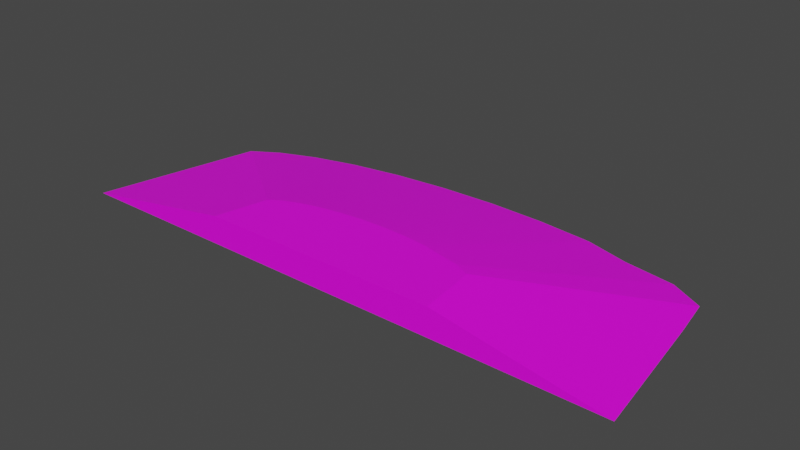# Source: terrain_gentle_hill_134.blend  (saved by Blender 3.0.42; exported with 4.5.12 LTS)
import bpy
from mathutils import Matrix  # noqa: F401  (used for matrix-valued properties, if any)

bpy.ops.wm.read_factory_settings(use_empty=True)
scene = bpy.context.scene
scene.name = 'Scene'

# ---- collections
col_collection = bpy.data.collections.new('Collection'); scene.collection.children.link(col_collection)

# ---- images (referenced by path relative to the original .blend; pixels are not part of the script)
import os
ASSET_DIR = os.environ.get("B2B_ASSET_DIR", "")  # directory of the original .blend (textures are referenced by path, not embedded)
HERE = os.path.dirname(os.path.abspath(__file__))  # packed textures are extracted next to this script under _unpacked/

def load_image(name, relpath, width, height, colorspace="sRGB"):
    """Load a texture the original file referenced (path relative to the .blend, or extracted next to this script)."""
    p = next((c for c in (os.path.join(HERE, relpath), os.path.join(ASSET_DIR, relpath)) if relpath and os.path.exists(c)), "")
    if p:
        img = bpy.data.images.load(p, check_existing=True)
        img.name = name
    else:  # same state as the original file: an image datablock whose file is absent (Cycles renders it pink)
        img = bpy.data.images.new(name, width, height)
        img.source = "FILE"
        img.filepath = "//" + (relpath or name)
    img.colorspace_settings.name = colorspace
    return img
img_background_jpg_001 = load_image('background.jpg.001', 'background.jpg', 1024, 1024, 'sRGB')

# ---- materials (node trees are filled in below, after node groups)
mat_material_001 = bpy.data.materials.new('Material.001')
mat_material_001.use_transparent_shadow = False

# ---- material node trees
mat_material_001.use_nodes = True; mat_material_001.node_tree.nodes.clear()
_N = mat_material_001.node_tree.nodes; _L = mat_material_001.node_tree.links
n0 = _N.new('ShaderNodeBsdfPrincipled'); n0.name = 'Principled BSDF'; n0.location = (10, 300)
n0.distribution = 'GGX'
n0.subsurface_method = 'BURLEY'
n0.inputs[3].default_value = 1.45
n0.inputs[27].default_value = (0.0, 0.0, 0.0, 1.0)
n0.inputs[28].default_value = 1.0
n1 = _N.new('ShaderNodeOutputMaterial'); n1.name = 'Material Output'; n1.location = (300, 300)
n2 = _N.new('ShaderNodeTexImage'); n2.name = 'Image Texture'; n2.location = (-488, 169)
n2.image = img_background_jpg_001
_L.new(n0.outputs[0], n1.inputs[0])
_L.new(n2.outputs[0], n0.inputs[0])
n1.is_active_output = True

# ---- world
world_world = bpy.data.worlds.new('World'); scene.world = world_world
world_world.use_nodes = True; world_world.node_tree.nodes.clear()
_N = world_world.node_tree.nodes; _L = world_world.node_tree.links
n0 = _N.new('ShaderNodeOutputWorld'); n0.name = 'World Output'; n0.location = (300, 300)
n1 = _N.new('ShaderNodeBackground'); n1.name = 'Background'; n1.location = (10, 300)
n1.inputs[0].default_value = (0.05088, 0.05088, 0.05088, 1.0)
_L.new(n1.outputs[0], n0.inputs[0])
n0.is_active_output = True
world_world.color = (0.05088, 0.05088, 0.05088)
world_world.use_sun_shadow = False
world_world.sun_shadow_jitter_overblur = 0.0

# ---- meshes
me_cube_011 = bpy.data.meshes.new('Cube.011')
me_cube_011.from_pydata([(0.2188, 1.777, -0.1056), (1.02, 1.75, -0.1056), (1.791, 1.672, -0.1056), (2.413, 1.483, -0.09797), (3.123, 1.376, -0.1056), (3.586, 1.106, -0.09797), (3.674, 0.5428, -0.09797), (-3.576, 0.9323, -0.1056), (-3.196, 1.169, -0.1056), (-2.685, 1.376, -0.1056), (-2.063, 1.546, -0.1056), (-1.353, 1.672, -0.1056), (-0.5825, 1.75, -0.1056), (3.92, -1.373, -0.105), (-4.08, -1.373, -0.1056), (-1.586, -0.6283, 0.2881), (-1.423, -0.5268, 0.2881), (-1.749, -1.373, 0.2881), (-0.631, -0.3105, 0.2881), (-0.9359, -0.3648, 0.2881), (-0.3002, -0.2771, 0.2881), (0.04389, -0.2658, 0.2881), (-1.203, -0.4378, 0.2881), (0.7188, -0.3105, 0.2881), (1.507, -0.5399, 0.2881), (1.546, -0.7844, 0.2881), (1.608, -1.373, 0.2881), (1.291, -0.4378, 0.2881), (0.9982, -0.3761, 0.2881), (0.388, -0.2771, 0.2881)], [], [(15, 17, 26, 25, 24, 27, 28, 23, 29, 21, 20, 18, 19, 22, 16), (29, 1, 0, 21), (23, 2, 1, 29), (28, 3, 2, 23), (27, 4, 3, 28), (24, 5, 4, 27), (25, 6, 5, 24), (26, 13, 6, 25), (7, 14, 17, 15), (8, 7, 15, 16), (22, 9, 8, 16), (19, 10, 9, 22), (18, 11, 10, 19), (7, 8, 9, 10, 11, 12, 0, 1, 2, 3, 4, 5, 6, 13, 14), (20, 12, 11, 18), (0, 12, 20, 21), (17, 14, 13, 26)])
_uv = me_cube_011.uv_layers.new(name='UVMap')
_uv.uv.foreach_set('vector', [0.5271, 0.205, 0.5027, 0.05785, 0.9457, 0.04927, 0.9397, 0.1661, 0.9356, 0.2146, 0.9074, 0.2354, 0.869, 0.2484, 0.8324, 0.2621, 0.7889, 0.2696, 0.7435, 0.2727, 0.698, 0.2713, 0.6542, 0.2656, 0.6138, 0.2556, 0.5782, 0.2418, 0.549, 0.2247, 0.557, 0.6771, 0.6101, 0.9442, 0.517, 0.9534, 0.517, 0.6811, 0.5954, 0.6655, 0.6996, 0.917, 0.6101, 0.9442, 0.557, 0.6771, 0.6321, 0.6484, 0.7822, 0.8729, 0.6996, 0.917, 0.5954, 0.6655, 0.6619, 0.621, 0.8545, 0.8136, 0.7822, 0.8729, 0.6321, 0.6484, 0.6893, 0.5913, 0.9138, 0.7413, 0.8545, 0.8136, 0.6619, 0.621, 0.7085, 0.5554, 0.9579, 0.6588, 0.9138, 0.7413, 0.6893, 0.5913, 0.7147, 0.5298, 0.983, 0.5763, 0.9579, 0.6588, 0.7085, 0.5554, 0.07611, 0.6588, 0.05075, 0.5752, 0.3195, 0.5276, 0.3277, 0.5546, 0.1202, 0.7413, 0.07611, 0.6588, 0.3277, 0.5546, 0.3466, 0.59, 0.3721, 0.621, 0.1796, 0.8136, 0.1202, 0.7413, 0.3466, 0.59, 0.4032, 0.6465, 0.2519, 0.8729, 0.1796, 0.8136, 0.3721, 0.621, 0.4386, 0.6655, 0.3344, 0.917, 0.2519, 0.8729, 0.4032, 0.6465, 0.01385, 0.9884, 0.0146, 0.9898, 0.01561, 0.991, 0.01683, 0.992, 0.01823, 0.9928, 0.01975, 0.9932, 0.02133, 0.9934, 0.0229, 0.9932, 0.02442, 0.9928, 0.02582, 0.992, 0.02705, 0.991, 0.02805, 0.9898, 0.0288, 0.9884, 0.02922, 0.987, 0.01342, 0.987, 0.477, 0.6771, 0.4239, 0.9442, 0.3344, 0.917, 0.4386, 0.6655, 0.517, 0.9534, 0.4239, 0.9442, 0.477, 0.6771, 0.517, 0.6811, 0.3088, 0.04771, 0.4189, 0.2227, 0.0597, 0.2333, 0.1581, 0.05226])
me_cube_011.materials.append(mat_material_001)
me_cube_011.use_remesh_fix_poles = True
me_cube_011.use_remesh_preserve_attributes = False
me_cube_011.use_paint_bone_selection = False
me_cube_011.use_paint_mask = True
me_cube_011.update()

# ---- objects
ob_terrain_gentle_hill__134 = bpy.data.objects.new('terrain Gentle Hill #134', me_cube_011)

# ---- transforms, parenting, visibility, modifiers, constraints
ob_terrain_gentle_hill__134.location = (0.0, 0.0, 0.0)

# ---- collection membership
col_collection.objects.link(ob_terrain_gentle_hill__134)

# ---- scene / render settings (as saved in the file)
scene.frame_start = 1; scene.frame_end = 250; scene.frame_set(0)
scene.render.engine = 'BLENDER_EEVEE_NEXT'
scene.cycles.use_denoising = False
scene.cycles.samples = 128
scene.cycles.sampling_pattern = 'TABULATED_SOBOL'
scene.cycles.use_adaptive_sampling = False
scene.cycles.use_light_tree = False
scene.view_settings.view_transform = 'Filmic'
bpy.context.view_layer.update()

# ---- added for rendering (the .blend has no active camera and no usable light): camera, sun
cam_auto = bpy.data.cameras.new('AutoCamera')
cam_auto.lens = 50.0
cam_auto.sensor_width = 36.0
cam_auto.clip_end = 1000.0
ob_auto_camera = bpy.data.objects.new('AutoCamera', cam_auto)
scene.collection.objects.link(ob_auto_camera)
ob_auto_camera.location = (7.88277, -9.35395, 6.46178)
ob_auto_camera.rotation_euler = (1.09748, -7.21219e-08, 0.694738)
scene.camera = ob_auto_camera
light_auto_sun = bpy.data.lights.new('AutoSun', 'SUN')
light_auto_sun.energy = 3.0
light_auto_sun.angle = 0.0523599
ob_auto_sun = bpy.data.objects.new('AutoSun', light_auto_sun)
scene.collection.objects.link(ob_auto_sun)
ob_auto_sun.rotation_euler = (0.872665, 0.174533, 0.523599)
bpy.context.view_layer.update()
